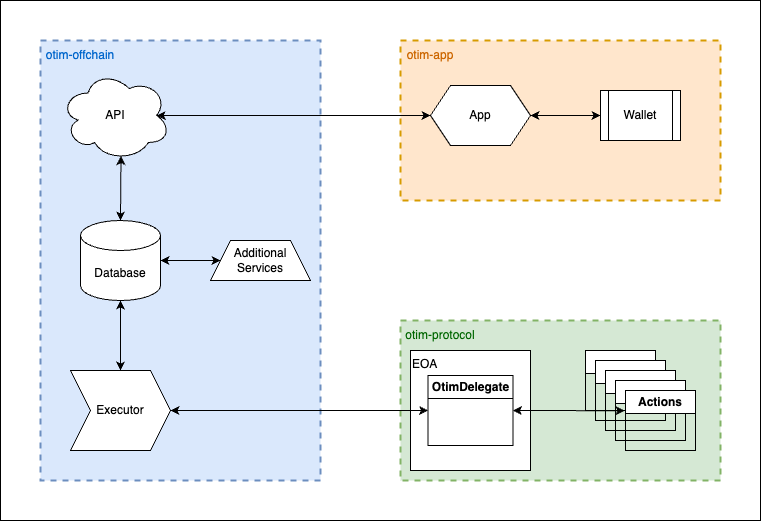

The diagram above was exported from draw.io. Its source (the exported page's mxGraphModel, read from the mxfile embedded in the PNG):
<mxGraphModel dx="1304" dy="692" grid="1" gridSize="10" guides="1" tooltips="1" connect="1" arrows="1" fold="1" page="1" pageScale="1" pageWidth="850" pageHeight="1100" math="0" shadow="0">
  <root>
    <mxCell id="0" />
    <mxCell id="1" parent="0" />
    <mxCell id="PuORB0uHbZ2uHZjUcl-H-31" value="" style="rounded=0;whiteSpace=wrap;html=1;" vertex="1" parent="1">
      <mxGeometry y="40" width="760" height="520" as="geometry" />
    </mxCell>
    <mxCell id="PuORB0uHbZ2uHZjUcl-H-1" value="" style="rounded=0;whiteSpace=wrap;html=1;dashed=1;fillColor=#dae8fc;strokeWidth=2;strokeColor=#6c8ebf;" vertex="1" parent="1">
      <mxGeometry x="40" y="80" width="280" height="440" as="geometry" />
    </mxCell>
    <mxCell id="PuORB0uHbZ2uHZjUcl-H-2" value="" style="rounded=0;whiteSpace=wrap;html=1;dashed=1;fillColor=#ffe6cc;strokeWidth=2;strokeColor=#d79b00;" vertex="1" parent="1">
      <mxGeometry x="400" y="80" width="320" height="160" as="geometry" />
    </mxCell>
    <mxCell id="PuORB0uHbZ2uHZjUcl-H-4" value="" style="rounded=0;whiteSpace=wrap;html=1;dashed=1;fillColor=#d5e8d4;strokeWidth=2;strokeColor=#82b366;" vertex="1" parent="1">
      <mxGeometry x="400" y="360" width="320" height="160" as="geometry" />
    </mxCell>
    <mxCell id="PuORB0uHbZ2uHZjUcl-H-6" value="Database" style="shape=cylinder3;whiteSpace=wrap;html=1;boundedLbl=1;backgroundOutline=1;size=15;" vertex="1" parent="1">
      <mxGeometry x="80" y="260" width="80" height="80" as="geometry" />
    </mxCell>
    <mxCell id="PuORB0uHbZ2uHZjUcl-H-8" value="API" style="ellipse;shape=cloud;whiteSpace=wrap;html=1;" vertex="1" parent="1">
      <mxGeometry x="60" y="110" width="110" height="90" as="geometry" />
    </mxCell>
    <mxCell id="PuORB0uHbZ2uHZjUcl-H-9" value="Executor" style="shape=step;perimeter=stepPerimeter;whiteSpace=wrap;html=1;fixedSize=1;" vertex="1" parent="1">
      <mxGeometry x="70" y="410" width="100" height="80" as="geometry" />
    </mxCell>
    <mxCell id="PuORB0uHbZ2uHZjUcl-H-10" value="" style="endArrow=classic;startArrow=classic;html=1;rounded=0;entryX=0.55;entryY=0.95;entryDx=0;entryDy=0;entryPerimeter=0;exitX=0.5;exitY=0;exitDx=0;exitDy=0;exitPerimeter=0;" edge="1" parent="1" source="PuORB0uHbZ2uHZjUcl-H-6" target="PuORB0uHbZ2uHZjUcl-H-8">
      <mxGeometry width="50" height="50" relative="1" as="geometry">
        <mxPoint x="180" y="260" as="sourcePoint" />
        <mxPoint x="230" y="210" as="targetPoint" />
      </mxGeometry>
    </mxCell>
    <mxCell id="PuORB0uHbZ2uHZjUcl-H-11" value="" style="endArrow=classic;startArrow=classic;html=1;rounded=0;entryX=0.5;entryY=1;entryDx=0;entryDy=0;entryPerimeter=0;exitX=0.5;exitY=0;exitDx=0;exitDy=0;" edge="1" parent="1" source="PuORB0uHbZ2uHZjUcl-H-9" target="PuORB0uHbZ2uHZjUcl-H-6">
      <mxGeometry width="50" height="50" relative="1" as="geometry">
        <mxPoint x="199" y="404" as="sourcePoint" />
        <mxPoint x="201" y="340" as="targetPoint" />
      </mxGeometry>
    </mxCell>
    <mxCell id="PuORB0uHbZ2uHZjUcl-H-12" value="" style="endArrow=classic;startArrow=classic;html=1;rounded=0;entryX=0.875;entryY=0.5;entryDx=0;entryDy=0;entryPerimeter=0;exitX=0;exitY=0.5;exitDx=0;exitDy=0;" edge="1" parent="1" source="PuORB0uHbZ2uHZjUcl-H-13" target="PuORB0uHbZ2uHZjUcl-H-8">
      <mxGeometry width="50" height="50" relative="1" as="geometry">
        <mxPoint x="370" y="150" as="sourcePoint" />
        <mxPoint x="351" y="130" as="targetPoint" />
      </mxGeometry>
    </mxCell>
    <mxCell id="PuORB0uHbZ2uHZjUcl-H-13" value="App" style="shape=hexagon;perimeter=hexagonPerimeter2;whiteSpace=wrap;html=1;fixedSize=1;" vertex="1" parent="1">
      <mxGeometry x="430" y="125" width="100" height="60" as="geometry" />
    </mxCell>
    <mxCell id="PuORB0uHbZ2uHZjUcl-H-14" value="otim-offchain" style="text;html=1;align=center;verticalAlign=middle;whiteSpace=wrap;rounded=0;fontColor=#0066CC;" vertex="1" parent="1">
      <mxGeometry x="40" y="80" width="80" height="30" as="geometry" />
    </mxCell>
    <mxCell id="PuORB0uHbZ2uHZjUcl-H-15" value="otim-app" style="text;html=1;align=center;verticalAlign=middle;whiteSpace=wrap;rounded=0;fontColor=#CC6600;" vertex="1" parent="1">
      <mxGeometry x="400" y="80" width="60" height="30" as="geometry" />
    </mxCell>
    <mxCell id="PuORB0uHbZ2uHZjUcl-H-16" value="Wallet" style="shape=process;whiteSpace=wrap;html=1;backgroundOutline=1;" vertex="1" parent="1">
      <mxGeometry x="600" y="130" width="80" height="50" as="geometry" />
    </mxCell>
    <mxCell id="PuORB0uHbZ2uHZjUcl-H-17" value="" style="endArrow=classic;startArrow=classic;html=1;rounded=0;entryX=0;entryY=0.5;entryDx=0;entryDy=0;exitX=1;exitY=0.5;exitDx=0;exitDy=0;" edge="1" parent="1" source="PuORB0uHbZ2uHZjUcl-H-13" target="PuORB0uHbZ2uHZjUcl-H-16">
      <mxGeometry width="50" height="50" relative="1" as="geometry">
        <mxPoint x="520" y="200" as="sourcePoint" />
        <mxPoint x="570" y="150" as="targetPoint" />
      </mxGeometry>
    </mxCell>
    <mxCell id="PuORB0uHbZ2uHZjUcl-H-18" value="Additional Services" style="shape=trapezoid;perimeter=trapezoidPerimeter;whiteSpace=wrap;html=1;fixedSize=1;" vertex="1" parent="1">
      <mxGeometry x="210" y="280" width="100" height="40" as="geometry" />
    </mxCell>
    <mxCell id="PuORB0uHbZ2uHZjUcl-H-19" value="" style="endArrow=classic;startArrow=classic;html=1;rounded=0;exitX=1;exitY=0.5;exitDx=0;exitDy=0;exitPerimeter=0;entryX=0;entryY=0.5;entryDx=0;entryDy=0;" edge="1" parent="1" source="PuORB0uHbZ2uHZjUcl-H-6" target="PuORB0uHbZ2uHZjUcl-H-18">
      <mxGeometry width="50" height="50" relative="1" as="geometry">
        <mxPoint x="370" y="340" as="sourcePoint" />
        <mxPoint x="420" y="290" as="targetPoint" />
      </mxGeometry>
    </mxCell>
    <mxCell id="PuORB0uHbZ2uHZjUcl-H-20" value="otim-protocol" style="text;html=1;align=center;verticalAlign=middle;whiteSpace=wrap;rounded=0;fontColor=#006600;" vertex="1" parent="1">
      <mxGeometry x="400" y="360" width="80" height="30" as="geometry" />
    </mxCell>
    <mxCell id="PuORB0uHbZ2uHZjUcl-H-22" value="EOA" style="whiteSpace=wrap;html=1;aspect=fixed;align=left;verticalAlign=top;" vertex="1" parent="1">
      <mxGeometry x="410" y="390" width="120" height="120" as="geometry" />
    </mxCell>
    <mxCell id="PuORB0uHbZ2uHZjUcl-H-23" value="OtimDelegate" style="swimlane;whiteSpace=wrap;html=1;" vertex="1" parent="1">
      <mxGeometry x="427.5" y="415" width="85" height="70" as="geometry" />
    </mxCell>
    <mxCell id="PuORB0uHbZ2uHZjUcl-H-24" value="" style="swimlane;whiteSpace=wrap;html=1;" vertex="1" parent="1">
      <mxGeometry x="585" y="390" width="70" height="60" as="geometry" />
    </mxCell>
    <mxCell id="PuORB0uHbZ2uHZjUcl-H-25" value="" style="swimlane;whiteSpace=wrap;html=1;" vertex="1" parent="1">
      <mxGeometry x="595" y="400" width="70" height="60" as="geometry" />
    </mxCell>
    <mxCell id="PuORB0uHbZ2uHZjUcl-H-26" value="" style="swimlane;whiteSpace=wrap;html=1;" vertex="1" parent="1">
      <mxGeometry x="605" y="410" width="70" height="60" as="geometry" />
    </mxCell>
    <mxCell id="PuORB0uHbZ2uHZjUcl-H-27" value="" style="swimlane;whiteSpace=wrap;html=1;" vertex="1" parent="1">
      <mxGeometry x="615" y="420" width="70" height="60" as="geometry" />
    </mxCell>
    <mxCell id="PuORB0uHbZ2uHZjUcl-H-28" value="Actions" style="swimlane;whiteSpace=wrap;html=1;" vertex="1" parent="1">
      <mxGeometry x="625" y="430" width="70" height="60" as="geometry" />
    </mxCell>
    <mxCell id="PuORB0uHbZ2uHZjUcl-H-29" value="" style="endArrow=classic;startArrow=classic;html=1;rounded=0;entryX=1;entryY=0.5;entryDx=0;entryDy=0;exitX=0;exitY=0.5;exitDx=0;exitDy=0;" edge="1" parent="1" source="PuORB0uHbZ2uHZjUcl-H-23" target="PuORB0uHbZ2uHZjUcl-H-9">
      <mxGeometry width="50" height="50" relative="1" as="geometry">
        <mxPoint x="190" y="460" as="sourcePoint" />
        <mxPoint x="240" y="410" as="targetPoint" />
      </mxGeometry>
    </mxCell>
    <mxCell id="PuORB0uHbZ2uHZjUcl-H-30" value="" style="endArrow=classic;startArrow=classic;html=1;rounded=0;exitX=1;exitY=0.5;exitDx=0;exitDy=0;entryX=-0.014;entryY=0.337;entryDx=0;entryDy=0;entryPerimeter=0;" edge="1" parent="1" source="PuORB0uHbZ2uHZjUcl-H-23" target="PuORB0uHbZ2uHZjUcl-H-28">
      <mxGeometry width="50" height="50" relative="1" as="geometry">
        <mxPoint x="520" y="540" as="sourcePoint" />
        <mxPoint x="610" y="450" as="targetPoint" />
      </mxGeometry>
    </mxCell>
  </root>
</mxGraphModel>